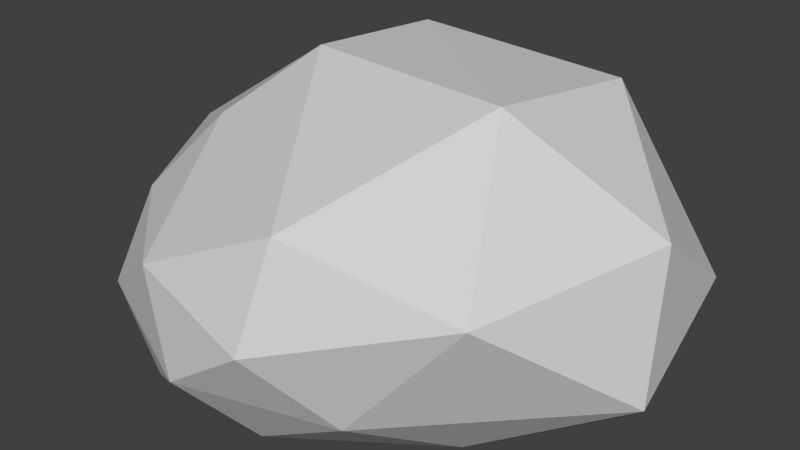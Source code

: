 # Source: Boulder.blend  (saved by Blender 2.74.0; exported with 4.5.12 LTS)
import bpy
from mathutils import Matrix  # noqa: F401  (used for matrix-valued properties, if any)

bpy.ops.wm.read_factory_settings(use_empty=True)
scene = bpy.context.scene
scene.name = 'Scene'

# ---- collections
col_collection_1 = bpy.data.collections.new('Collection 1'); scene.collection.children.link(col_collection_1)

# ---- materials (node trees are filled in below, after node groups)
mat_material = bpy.data.materials.new('Material')
mat_material.alpha_threshold = 0.0
mat_material.use_transparent_shadow = False
mat_material.diffuse_color = (0.6267, 0.6267, 0.6267, 1.0)
mat_material.roughness = 0.5

# ---- material node trees

# ---- world
world_world = bpy.data.worlds.new('World'); scene.world = world_world
world_world.color = (0.05088, 0.05088, 0.05088)
world_world.use_sun_shadow = False
world_world.sun_shadow_jitter_overblur = 0.0
world_world.cycles.sampling_method = 'MANUAL'
world_world.cycles.sample_map_resolution = 256

# ---- meshes
me_icosphere = bpy.data.meshes.new('Icosphere')
me_icosphere.from_pydata([(0.08766, -0.3703, -0.5606), (1.691, -0.6925, -0.5549), (-0.296, -1.604, -0.428), (-1.457, -0.2252, -0.2214), (-0.5447, 1.357, -0.4462), (1.844, 1.177, -0.3973), (0.8084, -1.846, 0.2154), (-0.8423, -1.057, 0.3709), (-1.318, 0.6361, 0.2995), (0.7535, 1.434, 0.8965), (2.594, 0.006313, 0.6985), (0.04923, -0.2076, 1.389), (-0.1763, -1.248, -0.635), (1.061, -0.5932, -0.6785), (0.4737, -1.493, -0.5949), (2.295, 0.4629, -0.741), (0.9544, 0.8079, -0.7782), (-0.9337, -0.2696, -0.4635), (-0.9639, -1.131, -0.2998), (-0.4367, 0.7913, -0.5934), (-1.277, 0.6582, -0.4889), (0.456, 1.572, -0.419), (2.69, -0.2391, -0.1355), (2.548, 0.7876, 0.1568), (0.1701, -1.852, -0.1841), (1.243, -1.45, -0.2128), (-1.232, -0.5374, 0.04029), (-0.6959, -1.517, -0.04602), (-1.059, 1.165, -0.2115), (-1.575, 0.2616, -0.03155), (1.513, 1.488, 0.4326), (0.009147, 1.727, 0.01359), (2.03, -1.18, 0.5344), (-0.06713, -1.769, 0.34), (-1.325, -0.06705, 0.5195), (-0.5788, 1.274, 0.4438), (1.736, 0.8336, 1.259), (0.9172, -1.591, 0.7734), (1.661, -0.3629, 1.382), (-0.4691, -0.6806, 0.8925), (-0.8951, 0.4768, 0.9092), (0.1786, 0.7259, 1.368), (1.844, 1.177, -0.3973), (0.9544, 0.8079, -0.7782)], [(5, 42), (16, 43)], [(0, 13, 12), (1, 13, 15), (0, 12, 17), (0, 17, 19), (0, 19, 16), (1, 15, 22), (2, 14, 24), (3, 18, 26), (4, 20, 28), (5, 21, 30), (1, 22, 25), (2, 24, 27), (3, 26, 29), (4, 28, 31), (5, 30, 23), (6, 32, 37), (7, 33, 39), (8, 34, 40), (9, 35, 41), (10, 36, 38), (38, 41, 11), (38, 36, 41), (36, 9, 41), (41, 40, 11), (41, 35, 40), (35, 8, 40), (40, 39, 11), (40, 34, 39), (34, 7, 39), (39, 37, 11), (39, 33, 37), (33, 6, 37), (37, 38, 11), (37, 32, 38), (32, 10, 38), (23, 36, 10), (23, 30, 36), (30, 9, 36), (31, 35, 9), (31, 28, 35), (28, 8, 35), (29, 34, 8), (29, 26, 34), (26, 7, 34), (27, 33, 7), (27, 24, 33), (24, 6, 33), (25, 32, 6), (25, 22, 32), (22, 10, 32), (30, 31, 9), (30, 21, 31), (21, 4, 31), (28, 29, 8), (28, 20, 29), (20, 3, 29), (26, 27, 7), (26, 18, 27), (18, 2, 27), (24, 25, 6), (24, 14, 25), (14, 1, 25), (22, 23, 10), (22, 15, 23), (15, 5, 23), (16, 21, 5), (16, 19, 21), (19, 4, 21), (19, 20, 4), (19, 17, 20), (17, 3, 20), (17, 18, 3), (17, 12, 18), (12, 2, 18), (15, 16, 5), (15, 13, 16), (13, 0, 16), (12, 14, 2), (12, 13, 14), (13, 1, 14)])
me_icosphere.materials.append(mat_material)
me_icosphere.use_remesh_preserve_volume = False
me_icosphere.use_remesh_preserve_attributes = False
me_icosphere.use_mirror_vertex_groups = False
me_icosphere.update()

# ---- objects
ob_icosphere = bpy.data.objects.new('Icosphere', me_icosphere)

# ---- transforms, parenting, visibility, modifiers, constraints
ob_icosphere.location = (0.0, 0.0, 0.0)
ob_icosphere.lineart.crease_threshold = 0.0
_m = ob_icosphere.modifiers.new('Displace', 'DISPLACE')
_m.mid_level = 0.2
_m.strength = 0.5

# ---- collection membership
col_collection_1.objects.link(ob_icosphere)

# ---- scene / render settings (as saved in the file)
scene.frame_start = 1; scene.frame_end = 250; scene.frame_set(1)
scene.render.engine = 'BLENDER_EEVEE_NEXT'
scene.render.resolution_percentage = 50
scene.render.dither_intensity = 0.0
scene.cycles.use_denoising = False
scene.cycles.samples = 10
scene.cycles.sampling_pattern = 'TABULATED_SOBOL'
scene.cycles.light_sampling_threshold = 0.0
scene.cycles.use_adaptive_sampling = False
scene.cycles.use_light_tree = False
scene.cycles.blur_glossy = 0.0
scene.cycles.pixel_filter_type = 'GAUSSIAN'
scene.cycles.sample_clamp_indirect = 0.0
scene.view_settings.view_transform = 'Standard'
bpy.context.view_layer.update()

# ---- added for rendering (the .blend has no active camera and no usable light): camera, sun
cam_auto = bpy.data.cameras.new('AutoCamera')
cam_auto.lens = 50.0
cam_auto.sensor_width = 36.0
cam_auto.clip_end = 1000.0
ob_auto_camera = bpy.data.objects.new('AutoCamera', cam_auto)
scene.collection.objects.link(ob_auto_camera)
ob_auto_camera.location = (5.80913, -6.36004, 4.48212)
ob_auto_camera.rotation_euler = (1.09748, -7.21219e-08, 0.694738)
scene.camera = ob_auto_camera
light_auto_sun = bpy.data.lights.new('AutoSun', 'SUN')
light_auto_sun.energy = 3.0
light_auto_sun.angle = 0.0523599
ob_auto_sun = bpy.data.objects.new('AutoSun', light_auto_sun)
scene.collection.objects.link(ob_auto_sun)
ob_auto_sun.rotation_euler = (0.872665, 0.174533, 0.523599)
bpy.context.view_layer.update()
